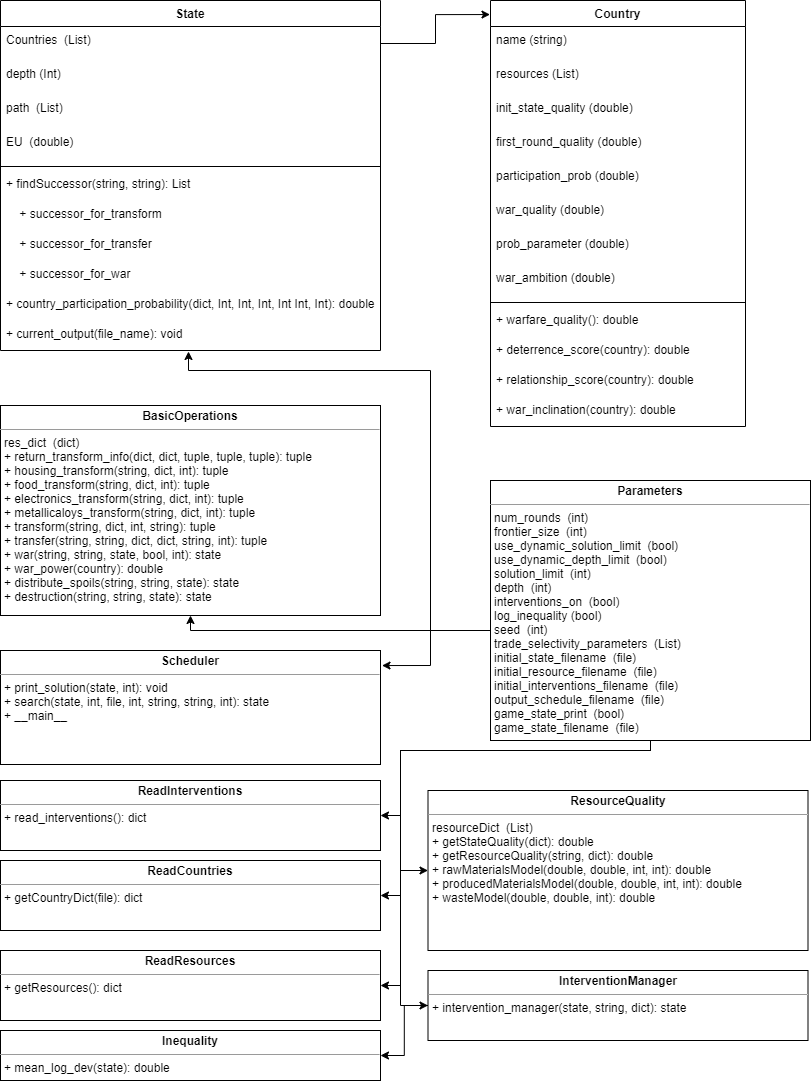

The diagram above was exported from draw.io. Its source (the exported page's mxGraphModel, read from the mxfile embedded in the PNG):
<mxGraphModel dx="1038" dy="548" grid="1" gridSize="10" guides="1" tooltips="1" connect="1" arrows="1" fold="1" page="1" pageScale="1" pageWidth="850" pageHeight="1100" math="0" shadow="0">
  <root>
    <mxCell id="0" />
    <mxCell id="1" parent="0" />
    <mxCell id="oIrCflXBPbQGdqzykiM1-1" value="State" style="swimlane;fontStyle=1;align=center;verticalAlign=top;childLayout=stackLayout;horizontal=1;startSize=26;horizontalStack=0;resizeParent=1;resizeParentMax=0;resizeLast=0;collapsible=1;marginBottom=0;" vertex="1" parent="1">
      <mxGeometry x="10" width="380" height="350" as="geometry" />
    </mxCell>
    <mxCell id="oIrCflXBPbQGdqzykiM1-2" value="Countries  (List)" style="text;strokeColor=none;fillColor=none;align=left;verticalAlign=top;spacingLeft=4;spacingRight=4;overflow=hidden;rotatable=0;points=[[0,0.5],[1,0.5]];portConstraint=eastwest;" vertex="1" parent="oIrCflXBPbQGdqzykiM1-1">
      <mxGeometry y="26" width="380" height="34" as="geometry" />
    </mxCell>
    <mxCell id="oIrCflXBPbQGdqzykiM1-3" value="depth (Int)" style="text;strokeColor=none;fillColor=none;align=left;verticalAlign=top;spacingLeft=4;spacingRight=4;overflow=hidden;rotatable=0;points=[[0,0.5],[1,0.5]];portConstraint=eastwest;" vertex="1" parent="oIrCflXBPbQGdqzykiM1-1">
      <mxGeometry y="60" width="380" height="34" as="geometry" />
    </mxCell>
    <mxCell id="oIrCflXBPbQGdqzykiM1-4" value="path  (List)" style="text;strokeColor=none;fillColor=none;align=left;verticalAlign=top;spacingLeft=4;spacingRight=4;overflow=hidden;rotatable=0;points=[[0,0.5],[1,0.5]];portConstraint=eastwest;" vertex="1" parent="oIrCflXBPbQGdqzykiM1-1">
      <mxGeometry y="94" width="380" height="34" as="geometry" />
    </mxCell>
    <mxCell id="oIrCflXBPbQGdqzykiM1-5" value="EU  (double)" style="text;strokeColor=none;fillColor=none;align=left;verticalAlign=top;spacingLeft=4;spacingRight=4;overflow=hidden;rotatable=0;points=[[0,0.5],[1,0.5]];portConstraint=eastwest;" vertex="1" parent="oIrCflXBPbQGdqzykiM1-1">
      <mxGeometry y="128" width="380" height="34" as="geometry" />
    </mxCell>
    <mxCell id="oIrCflXBPbQGdqzykiM1-6" value="" style="line;strokeWidth=1;fillColor=none;align=left;verticalAlign=middle;spacingTop=-1;spacingLeft=3;spacingRight=3;rotatable=0;labelPosition=right;points=[];portConstraint=eastwest;" vertex="1" parent="oIrCflXBPbQGdqzykiM1-1">
      <mxGeometry y="162" width="380" height="8" as="geometry" />
    </mxCell>
    <mxCell id="oIrCflXBPbQGdqzykiM1-7" value="+ findSuccessor(string, string): List" style="text;strokeColor=none;fillColor=none;align=left;verticalAlign=top;spacingLeft=4;spacingRight=4;overflow=hidden;rotatable=0;points=[[0,0.5],[1,0.5]];portConstraint=eastwest;" vertex="1" parent="oIrCflXBPbQGdqzykiM1-1">
      <mxGeometry y="170" width="380" height="30" as="geometry" />
    </mxCell>
    <mxCell id="oIrCflXBPbQGdqzykiM1-8" value="    + successor_for_transform" style="text;strokeColor=none;fillColor=none;align=left;verticalAlign=top;spacingLeft=4;spacingRight=4;overflow=hidden;rotatable=0;points=[[0,0.5],[1,0.5]];portConstraint=eastwest;" vertex="1" parent="oIrCflXBPbQGdqzykiM1-1">
      <mxGeometry y="200" width="380" height="30" as="geometry" />
    </mxCell>
    <mxCell id="oIrCflXBPbQGdqzykiM1-9" value="    + successor_for_transfer" style="text;strokeColor=none;fillColor=none;align=left;verticalAlign=top;spacingLeft=4;spacingRight=4;overflow=hidden;rotatable=0;points=[[0,0.5],[1,0.5]];portConstraint=eastwest;" vertex="1" parent="oIrCflXBPbQGdqzykiM1-1">
      <mxGeometry y="230" width="380" height="30" as="geometry" />
    </mxCell>
    <mxCell id="oIrCflXBPbQGdqzykiM1-10" value="    + successor_for_war" style="text;strokeColor=none;fillColor=none;align=left;verticalAlign=top;spacingLeft=4;spacingRight=4;overflow=hidden;rotatable=0;points=[[0,0.5],[1,0.5]];portConstraint=eastwest;" vertex="1" parent="oIrCflXBPbQGdqzykiM1-1">
      <mxGeometry y="260" width="380" height="30" as="geometry" />
    </mxCell>
    <mxCell id="oIrCflXBPbQGdqzykiM1-11" value="+ country_participation_probability(dict, Int, Int, Int, Int Int, Int): double" style="text;strokeColor=none;fillColor=none;align=left;verticalAlign=top;spacingLeft=4;spacingRight=4;overflow=hidden;rotatable=0;points=[[0,0.5],[1,0.5]];portConstraint=eastwest;" vertex="1" parent="oIrCflXBPbQGdqzykiM1-1">
      <mxGeometry y="290" width="380" height="30" as="geometry" />
    </mxCell>
    <mxCell id="oIrCflXBPbQGdqzykiM1-12" value="+ current_output(file_name): void" style="text;strokeColor=none;fillColor=none;align=left;verticalAlign=top;spacingLeft=4;spacingRight=4;overflow=hidden;rotatable=0;points=[[0,0.5],[1,0.5]];portConstraint=eastwest;" vertex="1" parent="oIrCflXBPbQGdqzykiM1-1">
      <mxGeometry y="320" width="380" height="30" as="geometry" />
    </mxCell>
    <mxCell id="oIrCflXBPbQGdqzykiM1-13" value="Country" style="swimlane;fontStyle=1;align=center;verticalAlign=top;childLayout=stackLayout;horizontal=1;startSize=26;horizontalStack=0;resizeParent=1;resizeParentMax=0;resizeLast=0;collapsible=1;marginBottom=0;" vertex="1" parent="1">
      <mxGeometry x="500" width="255" height="426" as="geometry" />
    </mxCell>
    <mxCell id="oIrCflXBPbQGdqzykiM1-14" value="name (string)" style="text;strokeColor=none;fillColor=none;align=left;verticalAlign=top;spacingLeft=4;spacingRight=4;overflow=hidden;rotatable=0;points=[[0,0.5],[1,0.5]];portConstraint=eastwest;" vertex="1" parent="oIrCflXBPbQGdqzykiM1-13">
      <mxGeometry y="26" width="255" height="34" as="geometry" />
    </mxCell>
    <mxCell id="oIrCflXBPbQGdqzykiM1-15" value="resources (List)" style="text;strokeColor=none;fillColor=none;align=left;verticalAlign=top;spacingLeft=4;spacingRight=4;overflow=hidden;rotatable=0;points=[[0,0.5],[1,0.5]];portConstraint=eastwest;" vertex="1" parent="oIrCflXBPbQGdqzykiM1-13">
      <mxGeometry y="60" width="255" height="34" as="geometry" />
    </mxCell>
    <mxCell id="oIrCflXBPbQGdqzykiM1-16" value="init_state_quality (double)" style="text;strokeColor=none;fillColor=none;align=left;verticalAlign=top;spacingLeft=4;spacingRight=4;overflow=hidden;rotatable=0;points=[[0,0.5],[1,0.5]];portConstraint=eastwest;" vertex="1" parent="oIrCflXBPbQGdqzykiM1-13">
      <mxGeometry y="94" width="255" height="34" as="geometry" />
    </mxCell>
    <mxCell id="oIrCflXBPbQGdqzykiM1-17" value="first_round_quality (double)" style="text;strokeColor=none;fillColor=none;align=left;verticalAlign=top;spacingLeft=4;spacingRight=4;overflow=hidden;rotatable=0;points=[[0,0.5],[1,0.5]];portConstraint=eastwest;" vertex="1" parent="oIrCflXBPbQGdqzykiM1-13">
      <mxGeometry y="128" width="255" height="34" as="geometry" />
    </mxCell>
    <mxCell id="oIrCflXBPbQGdqzykiM1-18" value="participation_prob (double)" style="text;strokeColor=none;fillColor=none;align=left;verticalAlign=top;spacingLeft=4;spacingRight=4;overflow=hidden;rotatable=0;points=[[0,0.5],[1,0.5]];portConstraint=eastwest;" vertex="1" parent="oIrCflXBPbQGdqzykiM1-13">
      <mxGeometry y="162" width="255" height="34" as="geometry" />
    </mxCell>
    <mxCell id="oIrCflXBPbQGdqzykiM1-19" value="war_quality (double)" style="text;strokeColor=none;fillColor=none;align=left;verticalAlign=top;spacingLeft=4;spacingRight=4;overflow=hidden;rotatable=0;points=[[0,0.5],[1,0.5]];portConstraint=eastwest;" vertex="1" parent="oIrCflXBPbQGdqzykiM1-13">
      <mxGeometry y="196" width="255" height="34" as="geometry" />
    </mxCell>
    <mxCell id="oIrCflXBPbQGdqzykiM1-20" value="prob_parameter (double)" style="text;strokeColor=none;fillColor=none;align=left;verticalAlign=top;spacingLeft=4;spacingRight=4;overflow=hidden;rotatable=0;points=[[0,0.5],[1,0.5]];portConstraint=eastwest;" vertex="1" parent="oIrCflXBPbQGdqzykiM1-13">
      <mxGeometry y="230" width="255" height="34" as="geometry" />
    </mxCell>
    <mxCell id="oIrCflXBPbQGdqzykiM1-21" value="war_ambition (double)" style="text;strokeColor=none;fillColor=none;align=left;verticalAlign=top;spacingLeft=4;spacingRight=4;overflow=hidden;rotatable=0;points=[[0,0.5],[1,0.5]];portConstraint=eastwest;" vertex="1" parent="oIrCflXBPbQGdqzykiM1-13">
      <mxGeometry y="264" width="255" height="34" as="geometry" />
    </mxCell>
    <mxCell id="oIrCflXBPbQGdqzykiM1-22" value="" style="line;strokeWidth=1;fillColor=none;align=left;verticalAlign=middle;spacingTop=-1;spacingLeft=3;spacingRight=3;rotatable=0;labelPosition=right;points=[];portConstraint=eastwest;" vertex="1" parent="oIrCflXBPbQGdqzykiM1-13">
      <mxGeometry y="298" width="255" height="8" as="geometry" />
    </mxCell>
    <mxCell id="oIrCflXBPbQGdqzykiM1-23" value="+ warfare_quality(): double" style="text;strokeColor=none;fillColor=none;align=left;verticalAlign=top;spacingLeft=4;spacingRight=4;overflow=hidden;rotatable=0;points=[[0,0.5],[1,0.5]];portConstraint=eastwest;" vertex="1" parent="oIrCflXBPbQGdqzykiM1-13">
      <mxGeometry y="306" width="255" height="30" as="geometry" />
    </mxCell>
    <mxCell id="oIrCflXBPbQGdqzykiM1-24" value="+ deterrence_score(country): double " style="text;strokeColor=none;fillColor=none;align=left;verticalAlign=top;spacingLeft=4;spacingRight=4;overflow=hidden;rotatable=0;points=[[0,0.5],[1,0.5]];portConstraint=eastwest;" vertex="1" parent="oIrCflXBPbQGdqzykiM1-13">
      <mxGeometry y="336" width="255" height="30" as="geometry" />
    </mxCell>
    <mxCell id="oIrCflXBPbQGdqzykiM1-25" value="+ relationship_score(country): double" style="text;strokeColor=none;fillColor=none;align=left;verticalAlign=top;spacingLeft=4;spacingRight=4;overflow=hidden;rotatable=0;points=[[0,0.5],[1,0.5]];portConstraint=eastwest;" vertex="1" parent="oIrCflXBPbQGdqzykiM1-13">
      <mxGeometry y="366" width="255" height="30" as="geometry" />
    </mxCell>
    <mxCell id="oIrCflXBPbQGdqzykiM1-26" value="+ war_inclination(country): double" style="text;strokeColor=none;fillColor=none;align=left;verticalAlign=top;spacingLeft=4;spacingRight=4;overflow=hidden;rotatable=0;points=[[0,0.5],[1,0.5]];portConstraint=eastwest;" vertex="1" parent="oIrCflXBPbQGdqzykiM1-13">
      <mxGeometry y="396" width="255" height="30" as="geometry" />
    </mxCell>
    <mxCell id="oIrCflXBPbQGdqzykiM1-27" style="edgeStyle=orthogonalEdgeStyle;rounded=0;orthogonalLoop=1;jettySize=auto;html=1;entryX=-0.002;entryY=0.033;entryDx=0;entryDy=0;entryPerimeter=0;" edge="1" parent="1" source="oIrCflXBPbQGdqzykiM1-2" target="oIrCflXBPbQGdqzykiM1-13">
      <mxGeometry relative="1" as="geometry" />
    </mxCell>
    <mxCell id="oIrCflXBPbQGdqzykiM1-28" value="&lt;p style=&quot;margin: 0px ; margin-top: 4px ; text-align: center&quot;&gt;&lt;b&gt;Scheduler&lt;/b&gt;&lt;/p&gt;&lt;hr size=&quot;1&quot;&gt;&lt;p style=&quot;margin: 0px ; margin-left: 4px&quot;&gt;&lt;span&gt;+ print_solution(state, int): void&lt;/span&gt;&lt;br&gt;&lt;/p&gt;&lt;p style=&quot;margin: 0px ; margin-left: 4px&quot;&gt;+ search(state, int, file, int, string, string, int): state&lt;/p&gt;&lt;p style=&quot;margin: 0px ; margin-left: 4px&quot;&gt;+ __main__&lt;/p&gt;" style="verticalAlign=top;align=left;overflow=fill;fontSize=12;fontFamily=Helvetica;html=1;" vertex="1" parent="1">
      <mxGeometry x="10" y="650" width="380" height="114" as="geometry" />
    </mxCell>
    <mxCell id="oIrCflXBPbQGdqzykiM1-29" value="&lt;p style=&quot;margin: 0px ; margin-top: 4px ; text-align: center&quot;&gt;&lt;b&gt;ReadInterventions&lt;/b&gt;&lt;/p&gt;&lt;hr size=&quot;1&quot;&gt;&lt;p style=&quot;margin: 0px ; margin-left: 4px&quot;&gt;&lt;span&gt;+ read_interventions(): dict&lt;/span&gt;&lt;/p&gt;" style="verticalAlign=top;align=left;overflow=fill;fontSize=12;fontFamily=Helvetica;html=1;" vertex="1" parent="1">
      <mxGeometry x="10" y="780" width="380" height="70" as="geometry" />
    </mxCell>
    <mxCell id="oIrCflXBPbQGdqzykiM1-30" value="&lt;p style=&quot;margin: 0px ; margin-top: 4px ; text-align: center&quot;&gt;&lt;b&gt;ReadCountries&lt;/b&gt;&lt;/p&gt;&lt;hr size=&quot;1&quot;&gt;&lt;p style=&quot;margin: 0px ; margin-left: 4px&quot;&gt;&lt;span&gt;+ getCountryDict(file): dict&lt;/span&gt;&lt;/p&gt;" style="verticalAlign=top;align=left;overflow=fill;fontSize=12;fontFamily=Helvetica;html=1;" vertex="1" parent="1">
      <mxGeometry x="10" y="860" width="380" height="70" as="geometry" />
    </mxCell>
    <mxCell id="oIrCflXBPbQGdqzykiM1-31" value="&lt;p style=&quot;margin: 0px ; margin-top: 4px ; text-align: center&quot;&gt;&lt;b&gt;ReadResources&lt;/b&gt;&lt;br&gt;&lt;/p&gt;&lt;hr size=&quot;1&quot;&gt;&lt;p style=&quot;margin: 0px ; margin-left: 4px&quot;&gt;&lt;span&gt;+ getResources(): dict&lt;/span&gt;&lt;/p&gt;" style="verticalAlign=top;align=left;overflow=fill;fontSize=12;fontFamily=Helvetica;html=1;" vertex="1" parent="1">
      <mxGeometry x="10" y="950" width="380" height="70" as="geometry" />
    </mxCell>
    <mxCell id="oIrCflXBPbQGdqzykiM1-32" value="&lt;p style=&quot;margin: 0px ; margin-top: 4px ; text-align: center&quot;&gt;&lt;b&gt;ResourceQuality&lt;/b&gt;&lt;br&gt;&lt;/p&gt;&lt;hr size=&quot;1&quot;&gt;&lt;p style=&quot;margin: 0px ; margin-left: 4px&quot;&gt;&lt;span&gt;resourceDict&amp;nbsp; (List)&lt;/span&gt;&lt;/p&gt;&lt;p style=&quot;margin: 0px ; margin-left: 4px&quot;&gt;&lt;span&gt;+ getStateQuality(dict): double&lt;/span&gt;&lt;/p&gt;&lt;p style=&quot;margin: 0px ; margin-left: 4px&quot;&gt;&lt;span&gt;+ getResourceQuality(string, dict): double&lt;/span&gt;&lt;/p&gt;&lt;p style=&quot;margin: 0px ; margin-left: 4px&quot;&gt;&lt;span&gt;+ rawMaterialsModel(double, double, int, int): double&lt;/span&gt;&lt;/p&gt;&lt;p style=&quot;margin: 0px ; margin-left: 4px&quot;&gt;&lt;span&gt;+ producedMaterialsModel(double, double, int, int): double&lt;/span&gt;&lt;/p&gt;&lt;p style=&quot;margin: 0px ; margin-left: 4px&quot;&gt;&lt;span&gt;+ wasteModel(double, double, int): double&lt;/span&gt;&lt;/p&gt;" style="verticalAlign=top;align=left;overflow=fill;fontSize=12;fontFamily=Helvetica;html=1;" vertex="1" parent="1">
      <mxGeometry x="437.5" y="790" width="380" height="160" as="geometry" />
    </mxCell>
    <mxCell id="oIrCflXBPbQGdqzykiM1-33" style="edgeStyle=orthogonalEdgeStyle;rounded=0;orthogonalLoop=1;jettySize=auto;html=1;entryX=1;entryY=0.5;entryDx=0;entryDy=0;" edge="1" parent="1" source="oIrCflXBPbQGdqzykiM1-34" target="oIrCflXBPbQGdqzykiM1-45">
      <mxGeometry relative="1" as="geometry" />
    </mxCell>
    <mxCell id="oIrCflXBPbQGdqzykiM1-34" value="&lt;p style=&quot;margin: 0px ; margin-top: 4px ; text-align: center&quot;&gt;&lt;b&gt;InterventionManager&lt;/b&gt;&lt;br&gt;&lt;/p&gt;&lt;hr size=&quot;1&quot;&gt;&lt;p style=&quot;margin: 0px ; margin-left: 4px&quot;&gt;&lt;span&gt;+ intervention_manager(state, string, dict): state&lt;/span&gt;&lt;/p&gt;" style="verticalAlign=top;align=left;overflow=fill;fontSize=12;fontFamily=Helvetica;html=1;" vertex="1" parent="1">
      <mxGeometry x="437.5" y="970" width="380" height="70" as="geometry" />
    </mxCell>
    <mxCell id="oIrCflXBPbQGdqzykiM1-35" value="&lt;p style=&quot;margin: 0px ; margin-top: 4px ; text-align: center&quot;&gt;&lt;b&gt;BasicOperations&lt;/b&gt;&lt;br&gt;&lt;/p&gt;&lt;hr size=&quot;1&quot;&gt;&lt;p style=&quot;margin: 0px ; margin-left: 4px&quot;&gt;&lt;span&gt;res_dict&amp;nbsp; (dict)&lt;/span&gt;&lt;/p&gt;&lt;p style=&quot;margin: 0px ; margin-left: 4px&quot;&gt;&lt;span&gt;+ return_transform_info(dict, dict, tuple, tuple, tuple): tuple&lt;/span&gt;&lt;/p&gt;&lt;p style=&quot;margin: 0px ; margin-left: 4px&quot;&gt;&lt;span&gt;+ housing_transform(string, dict, int): tuple&lt;/span&gt;&lt;/p&gt;&lt;p style=&quot;margin: 0px ; margin-left: 4px&quot;&gt;+ food_transform(string, dict, int): tuple&lt;br&gt;&lt;/p&gt;&lt;p style=&quot;margin: 0px ; margin-left: 4px&quot;&gt;+ electronics_transform(string, dict, int): tuple&lt;br&gt;&lt;/p&gt;&lt;p style=&quot;margin: 0px ; margin-left: 4px&quot;&gt;+ metallicaloys_transform(string, dict, int): tuple&lt;br&gt;&lt;/p&gt;&lt;p style=&quot;margin: 0px ; margin-left: 4px&quot;&gt;+ transform(string, dict, int, string): tuple&lt;br&gt;&lt;/p&gt;&lt;p style=&quot;margin: 0px ; margin-left: 4px&quot;&gt;+ transfer(string, string, dict, dict, string, int): tuple&lt;/p&gt;&lt;p style=&quot;margin: 0px ; margin-left: 4px&quot;&gt;+ war(string, string, state, bool, int): state&lt;/p&gt;&lt;p style=&quot;margin: 0px ; margin-left: 4px&quot;&gt;+ war_power(country): double&lt;/p&gt;&lt;p style=&quot;margin: 0px ; margin-left: 4px&quot;&gt;+ distribute_spoils(string, string, state): state&lt;/p&gt;&lt;p style=&quot;margin: 0px ; margin-left: 4px&quot;&gt;+ destruction(string, string, state): state&lt;/p&gt;" style="verticalAlign=top;align=left;overflow=fill;fontSize=12;fontFamily=Helvetica;html=1;" vertex="1" parent="1">
      <mxGeometry x="10" y="405" width="380" height="210" as="geometry" />
    </mxCell>
    <mxCell id="oIrCflXBPbQGdqzykiM1-36" style="edgeStyle=orthogonalEdgeStyle;rounded=0;orthogonalLoop=1;jettySize=auto;html=1;" edge="1" parent="1" source="oIrCflXBPbQGdqzykiM1-44">
      <mxGeometry relative="1" as="geometry">
        <mxPoint x="198" y="351" as="targetPoint" />
        <Array as="points">
          <mxPoint x="440" y="630" />
          <mxPoint x="440" y="370" />
          <mxPoint x="198" y="370" />
        </Array>
      </mxGeometry>
    </mxCell>
    <mxCell id="oIrCflXBPbQGdqzykiM1-37" style="edgeStyle=orthogonalEdgeStyle;rounded=0;orthogonalLoop=1;jettySize=auto;html=1;entryX=0.5;entryY=1;entryDx=0;entryDy=0;" edge="1" parent="1" source="oIrCflXBPbQGdqzykiM1-44" target="oIrCflXBPbQGdqzykiM1-35">
      <mxGeometry relative="1" as="geometry">
        <mxPoint x="350" y="640" as="targetPoint" />
        <Array as="points">
          <mxPoint x="200" y="630" />
        </Array>
      </mxGeometry>
    </mxCell>
    <mxCell id="oIrCflXBPbQGdqzykiM1-38" style="edgeStyle=orthogonalEdgeStyle;rounded=0;orthogonalLoop=1;jettySize=auto;html=1;entryX=1.004;entryY=0.132;entryDx=0;entryDy=0;entryPerimeter=0;" edge="1" parent="1" source="oIrCflXBPbQGdqzykiM1-44" target="oIrCflXBPbQGdqzykiM1-28">
      <mxGeometry relative="1" as="geometry">
        <Array as="points">
          <mxPoint x="440" y="630" />
          <mxPoint x="440" y="665" />
        </Array>
      </mxGeometry>
    </mxCell>
    <mxCell id="oIrCflXBPbQGdqzykiM1-39" style="edgeStyle=orthogonalEdgeStyle;rounded=0;orthogonalLoop=1;jettySize=auto;html=1;entryX=1;entryY=0.5;entryDx=0;entryDy=0;" edge="1" parent="1" source="oIrCflXBPbQGdqzykiM1-44" target="oIrCflXBPbQGdqzykiM1-29">
      <mxGeometry relative="1" as="geometry">
        <mxPoint x="420" y="780" as="targetPoint" />
        <Array as="points">
          <mxPoint x="660" y="750" />
          <mxPoint x="410" y="750" />
          <mxPoint x="410" y="815" />
        </Array>
      </mxGeometry>
    </mxCell>
    <mxCell id="oIrCflXBPbQGdqzykiM1-40" style="edgeStyle=orthogonalEdgeStyle;rounded=0;orthogonalLoop=1;jettySize=auto;html=1;entryX=1;entryY=0.5;entryDx=0;entryDy=0;" edge="1" parent="1" source="oIrCflXBPbQGdqzykiM1-44" target="oIrCflXBPbQGdqzykiM1-30">
      <mxGeometry relative="1" as="geometry">
        <Array as="points">
          <mxPoint x="660" y="750" />
          <mxPoint x="410" y="750" />
          <mxPoint x="410" y="895" />
        </Array>
      </mxGeometry>
    </mxCell>
    <mxCell id="oIrCflXBPbQGdqzykiM1-41" style="edgeStyle=orthogonalEdgeStyle;rounded=0;orthogonalLoop=1;jettySize=auto;html=1;entryX=1;entryY=0.5;entryDx=0;entryDy=0;" edge="1" parent="1" source="oIrCflXBPbQGdqzykiM1-44" target="oIrCflXBPbQGdqzykiM1-31">
      <mxGeometry relative="1" as="geometry">
        <Array as="points">
          <mxPoint x="660" y="750" />
          <mxPoint x="410" y="750" />
          <mxPoint x="410" y="985" />
        </Array>
      </mxGeometry>
    </mxCell>
    <mxCell id="oIrCflXBPbQGdqzykiM1-42" style="edgeStyle=orthogonalEdgeStyle;rounded=0;orthogonalLoop=1;jettySize=auto;html=1;entryX=0;entryY=0.5;entryDx=0;entryDy=0;" edge="1" parent="1" source="oIrCflXBPbQGdqzykiM1-44" target="oIrCflXBPbQGdqzykiM1-32">
      <mxGeometry relative="1" as="geometry">
        <Array as="points">
          <mxPoint x="660" y="750" />
          <mxPoint x="410" y="750" />
          <mxPoint x="410" y="870" />
        </Array>
      </mxGeometry>
    </mxCell>
    <mxCell id="oIrCflXBPbQGdqzykiM1-43" style="edgeStyle=orthogonalEdgeStyle;rounded=0;orthogonalLoop=1;jettySize=auto;html=1;entryX=0;entryY=0.5;entryDx=0;entryDy=0;" edge="1" parent="1" source="oIrCflXBPbQGdqzykiM1-44" target="oIrCflXBPbQGdqzykiM1-34">
      <mxGeometry relative="1" as="geometry">
        <Array as="points">
          <mxPoint x="660" y="750" />
          <mxPoint x="410" y="750" />
          <mxPoint x="410" y="1005" />
        </Array>
      </mxGeometry>
    </mxCell>
    <mxCell id="oIrCflXBPbQGdqzykiM1-44" value="&lt;p style=&quot;margin: 0px ; margin-top: 4px ; text-align: center&quot;&gt;&lt;b&gt;Parameters&lt;/b&gt;&lt;/p&gt;&lt;hr size=&quot;1&quot;&gt;&lt;p style=&quot;margin: 0px ; margin-left: 4px&quot;&gt;num_rounds&amp;nbsp; (int)&lt;/p&gt;&lt;p style=&quot;margin: 0px ; margin-left: 4px&quot;&gt;frontier_size&amp;nbsp; (int)&lt;/p&gt;&lt;p style=&quot;margin: 0px ; margin-left: 4px&quot;&gt;use_dynamic_solution_limit&amp;nbsp; (bool)&lt;/p&gt;&lt;p style=&quot;margin: 0px ; margin-left: 4px&quot;&gt;use_dynamic_depth_limit&amp;nbsp; (bool)&lt;/p&gt;&lt;p style=&quot;margin: 0px ; margin-left: 4px&quot;&gt;solution_limit&amp;nbsp; (int)&lt;/p&gt;&lt;p style=&quot;margin: 0px ; margin-left: 4px&quot;&gt;depth&amp;nbsp; (int)&lt;/p&gt;&lt;p style=&quot;margin: 0px ; margin-left: 4px&quot;&gt;interventions_on&amp;nbsp; (bool)&lt;/p&gt;&lt;p style=&quot;margin: 0px ; margin-left: 4px&quot;&gt;log_inequality (bool)&lt;/p&gt;&lt;p style=&quot;margin: 0px ; margin-left: 4px&quot;&gt;seed&amp;nbsp; (int)&lt;/p&gt;&lt;p style=&quot;margin: 0px ; margin-left: 4px&quot;&gt;trade_selectivity_parameters&amp;nbsp; (List)&lt;/p&gt;&lt;p style=&quot;margin: 0px ; margin-left: 4px&quot;&gt;initial_state_filename&amp;nbsp; (file)&lt;/p&gt;&lt;p style=&quot;margin: 0px ; margin-left: 4px&quot;&gt;initial_resource_filename&amp;nbsp; (file)&lt;/p&gt;&lt;p style=&quot;margin: 0px ; margin-left: 4px&quot;&gt;initial_interventions_filename&amp;nbsp; (file)&lt;/p&gt;&lt;p style=&quot;margin: 0px ; margin-left: 4px&quot;&gt;output_schedule_filename&amp;nbsp; (file)&lt;/p&gt;&lt;p style=&quot;margin: 0px ; margin-left: 4px&quot;&gt;game_state_print&amp;nbsp; (bool)&lt;/p&gt;&lt;p style=&quot;margin: 0px ; margin-left: 4px&quot;&gt;game_state_filename&amp;nbsp; (file)&lt;/p&gt;" style="verticalAlign=top;align=left;overflow=fill;fontSize=12;fontFamily=Helvetica;html=1;" vertex="1" parent="1">
      <mxGeometry x="500" y="480" width="320" height="260" as="geometry" />
    </mxCell>
    <mxCell id="oIrCflXBPbQGdqzykiM1-45" value="&lt;p style=&quot;margin: 0px ; margin-top: 4px ; text-align: center&quot;&gt;&lt;b&gt;Inequality&lt;/b&gt;&lt;br&gt;&lt;/p&gt;&lt;hr size=&quot;1&quot;&gt;&lt;p style=&quot;margin: 0px ; margin-left: 4px&quot;&gt;&lt;span&gt;+ mean_log_dev(state): double&lt;/span&gt;&lt;/p&gt;" style="verticalAlign=top;align=left;overflow=fill;fontSize=12;fontFamily=Helvetica;html=1;" vertex="1" parent="1">
      <mxGeometry x="10" y="1030" width="380" height="50" as="geometry" />
    </mxCell>
  </root>
</mxGraphModel>